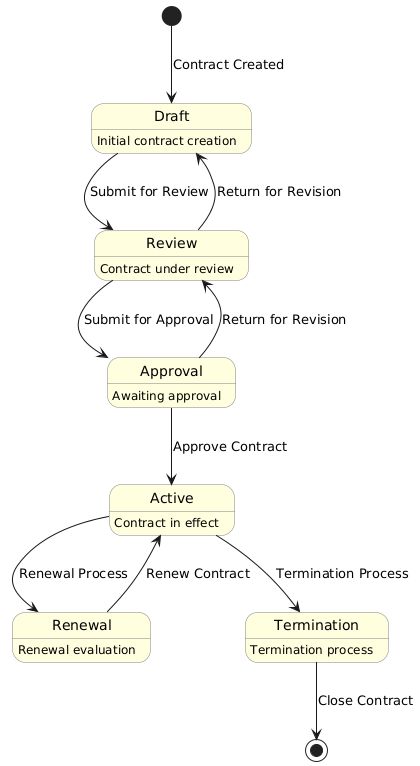

The diagram above was rendered by PlantUML. Its source (embedded in the PNG):
@startuml
skinparam state {
  BackgroundColor LightYellow
  BorderColor Gray
  FontName Arial
}

[*] --> Draft : Contract Created
Draft --> Review : Submit for Review
Review --> Draft : Return for Revision
Review --> Approval : Submit for Approval
Approval --> Review : Return for Revision
Approval --> Active : Approve Contract
Active --> Renewal : Renewal Process
Active --> Termination : Termination Process
Renewal --> Active : Renew Contract
Termination --> [*] : Close Contract

state Draft : Initial contract creation
state Review : Contract under review
state Approval : Awaiting approval
state Active : Contract in effect
state Renewal : Renewal evaluation
state Termination : Termination process
@enduml